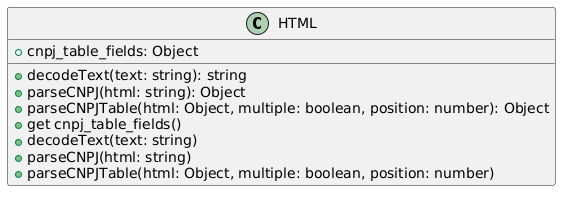

The diagram above was rendered by PlantUML. Its source (embedded in the PNG):
@startuml
class HTML {
    +cnpj_table_fields: Object
    +decodeText(text: string): string
    +parseCNPJ(html: string): Object
    +parseCNPJTable(html: Object, multiple: boolean, position: number): Object
}

HTML : +get cnpj_table_fields()
HTML : +decodeText(text: string)
HTML : +parseCNPJ(html: string)
HTML : +parseCNPJTable(html: Object, multiple: boolean, position: number)
@enduml